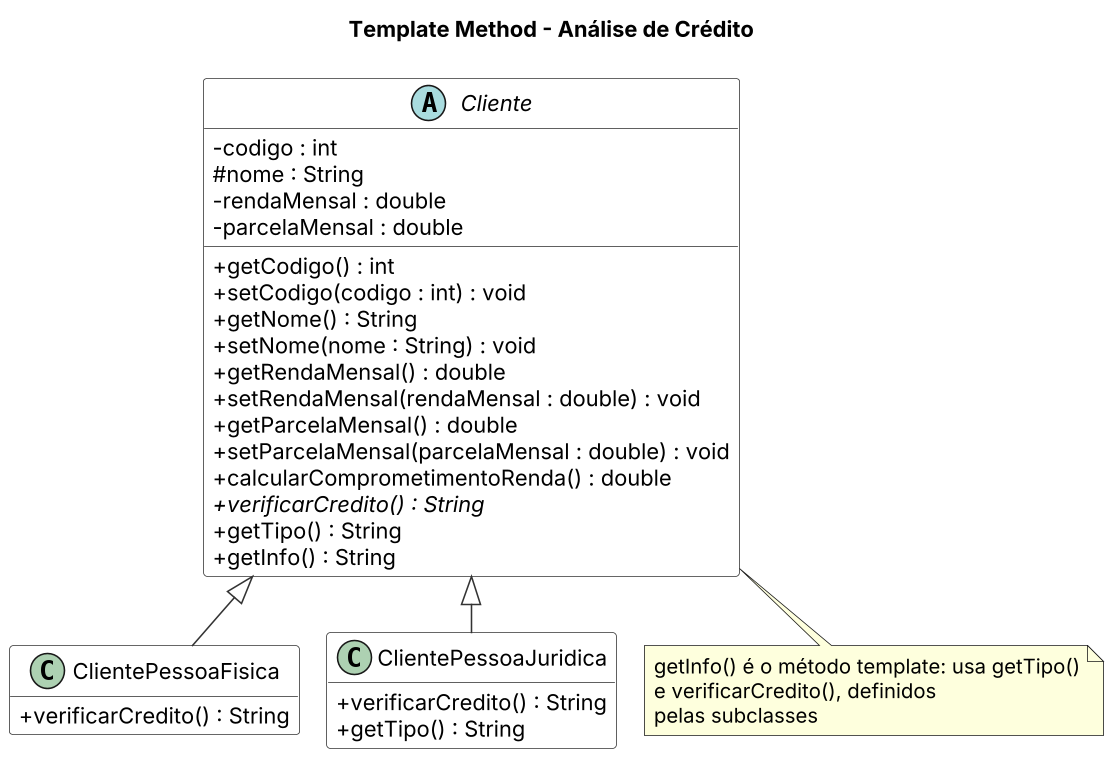

The diagram above was rendered by PlantUML. Its source (embedded in the PNG):
@startuml
!pragma layout smetana
skinparam classAttributeIconSize 0
skinparam dpi 150
skinparam shadowing false
skinparam class {
  BackgroundColor #FFFFFF
  BorderColor #333333
  ArrowColor #333333
}
hide empty members
title Template Method - Análise de Crédito

abstract class Cliente {
  - codigo : int
  # nome : String
  - rendaMensal : double
  - parcelaMensal : double
  + getCodigo() : int
  + setCodigo(codigo : int) : void
  + getNome() : String
  + setNome(nome : String) : void
  + getRendaMensal() : double
  + setRendaMensal(rendaMensal : double) : void
  + getParcelaMensal() : double
  + setParcelaMensal(parcelaMensal : double) : void
  + calcularComprometimentoRenda() : double
  + {abstract} verificarCredito() : String
  + getTipo() : String
  + getInfo() : String
}
class ClientePessoaFisica {
  + verificarCredito() : String
}
class ClientePessoaJuridica {
  + verificarCredito() : String
  + getTipo() : String
}
note bottom of Cliente
  getInfo() é o método template: usa getTipo()
  e verificarCredito(), definidos
  pelas subclasses
end note
Cliente <|-- ClientePessoaFisica
Cliente <|-- ClientePessoaJuridica
@enduml